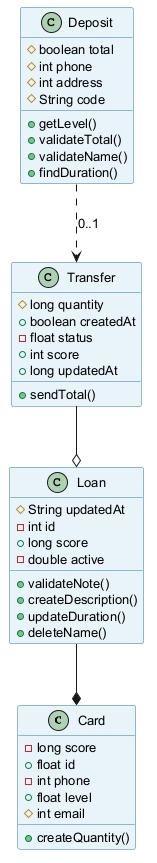

The diagram above was rendered by PlantUML. Its source (embedded in the PNG):
@startuml
skinparam backgroundColor #FFFFFF
skinparam classBackgroundColor #E8F4FA
skinparam classBorderColor #2C7DA0
skinparam defaultFontSize 13
class Card {
  -long score
  +float id
  -int phone
  +float level
  #int email
  +createQuantity()
}
class Transfer {
  #long quantity
  +boolean createdAt
  -float status
  +int score
  +long updatedAt
  +sendTotal()
}
class Deposit {
  #boolean total
  #int phone
  #int address
  #String code
  +getLevel()
  +validateTotal()
  +validateName()
  +findDuration()
}
class Loan {
  #String updatedAt
  -int id
  +long score
  -double active
  +validateNote()
  +createDescription()
  +updateDuration()
  +deleteName()
}
Loan --* Card
Transfer --o Loan
Deposit ..> Transfer : "0..1"
@enduml